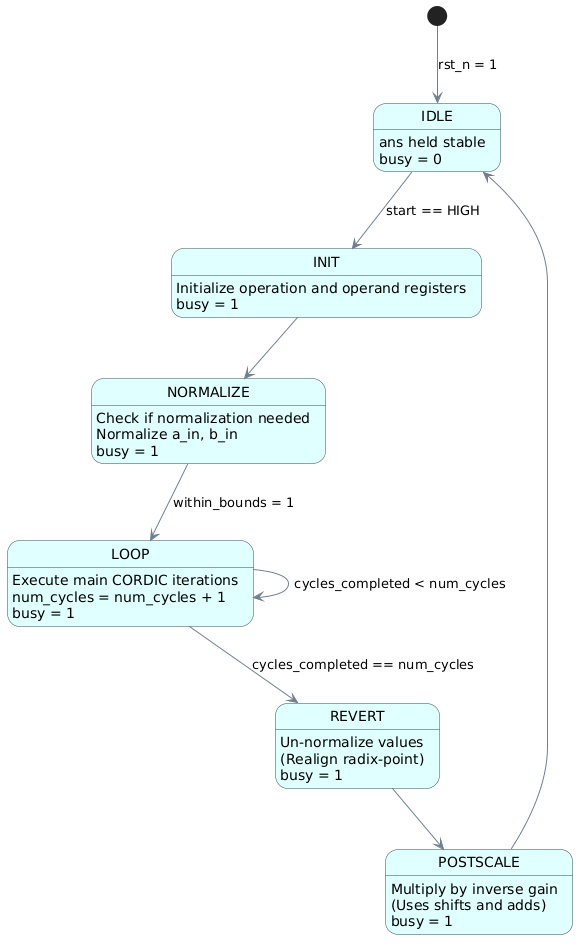

The diagram above was rendered by PlantUML. Its source (embedded in the PNG):
@startuml
hide empty description

skinparam state {
  BackgroundColor LightCyan
  BorderColor DarkSlateGray
  ArrowColor SlateGray
}

[*] --> IDLE : rst_n = 1

state IDLE {
  IDLE : ans held stable
  IDLE : busy = 0
}

state INIT {
  INIT : Initialize operation and operand registers
  INIT : busy = 1
}

state NORMALIZE {
  NORMALIZE : Check if normalization needed
  NORMALIZE : Normalize a_in, b_in
  NORMALIZE : busy = 1
}

state LOOP {
  LOOP : Execute main CORDIC iterations
  LOOP : num_cycles = num_cycles + 1
  LOOP : busy = 1
}

state REVERT {
  REVERT : Un-normalize values
  REVERT : (Realign radix-point)
  REVERT : busy = 1
}

state POSTSCALE {
  POSTSCALE : Multiply by inverse gain
  POSTSCALE : (Uses shifts and adds)
  POSTSCALE : busy = 1
}

IDLE --> INIT : start == HIGH
INIT --> NORMALIZE
NORMALIZE --> LOOP : within_bounds = 1
LOOP --> REVERT : cycles_completed == num_cycles
LOOP --> LOOP : cycles_completed < num_cycles
REVERT --> POSTSCALE
POSTSCALE --> IDLE
@enduml